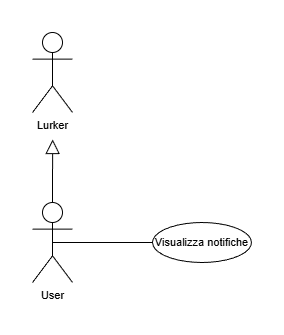

The diagram above was exported from draw.io. Its source (the exported page's mxGraphModel, read from the mxfile embedded in the PNG):
<mxGraphModel dx="767" dy="933" grid="1" gridSize="10" guides="1" tooltips="1" connect="1" arrows="1" fold="1" page="1" pageScale="1" pageWidth="827" pageHeight="1169" math="0" shadow="0">
  <root>
    <mxCell id="0" />
    <mxCell id="1" parent="0" />
    <mxCell id="lcaB6sf7aFOYt1b_IG49-1" parent="1" style="shape=umlActor;verticalLabelPosition=bottom;verticalAlign=top;html=1;outlineConnect=0;fontStyle=0;fontSize=11;labelBackgroundColor=none;fillColor=none;" value="Lurker" vertex="1">
      <mxGeometry height="80" width="40" x="280" y="430" as="geometry" />
    </mxCell>
    <mxCell id="lcaB6sf7aFOYt1b_IG49-2" edge="1" parent="1" source="lcaB6sf7aFOYt1b_IG49-4" style="rounded=0;orthogonalLoop=1;jettySize=auto;html=1;exitX=0.5;exitY=0.5;exitDx=0;exitDy=0;exitPerimeter=0;entryX=0;entryY=0.5;entryDx=0;entryDy=0;fontStyle=0;fontSize=11;endArrow=none;endFill=0;labelBackgroundColor=default;" target="lcaB6sf7aFOYt1b_IG49-5">
      <mxGeometry relative="1" as="geometry" />
    </mxCell>
    <mxCell id="lcaB6sf7aFOYt1b_IG49-3" edge="1" parent="1" source="lcaB6sf7aFOYt1b_IG49-4" style="rounded=0;orthogonalLoop=1;jettySize=auto;html=1;exitX=0.5;exitY=0;exitDx=0;exitDy=0;exitPerimeter=0;endArrow=block;endFill=0;labelBackgroundColor=default;endSize=12;fontStyle=0;fontSize=11;">
      <mxGeometry relative="1" as="geometry">
        <mxPoint x="300.1212121212121" y="537" as="targetPoint" />
      </mxGeometry>
    </mxCell>
    <mxCell id="lcaB6sf7aFOYt1b_IG49-4" parent="1" style="shape=umlActor;verticalLabelPosition=bottom;verticalAlign=top;html=1;outlineConnect=0;fontStyle=0;fontSize=11;labelBackgroundColor=none;fillColor=none;" value="User" vertex="1">
      <mxGeometry height="80" width="40" x="280" y="600" as="geometry" />
    </mxCell>
    <mxCell id="lcaB6sf7aFOYt1b_IG49-5" parent="1" style="ellipse;whiteSpace=wrap;html=1;align=center;fontStyle=0;fontSize=11;labelBackgroundColor=none;fillColor=none;" value="Visualizza notifiche" vertex="1">
      <mxGeometry height="40" width="99" x="400" y="620" as="geometry" />
    </mxCell>
  </root>
</mxGraphModel>